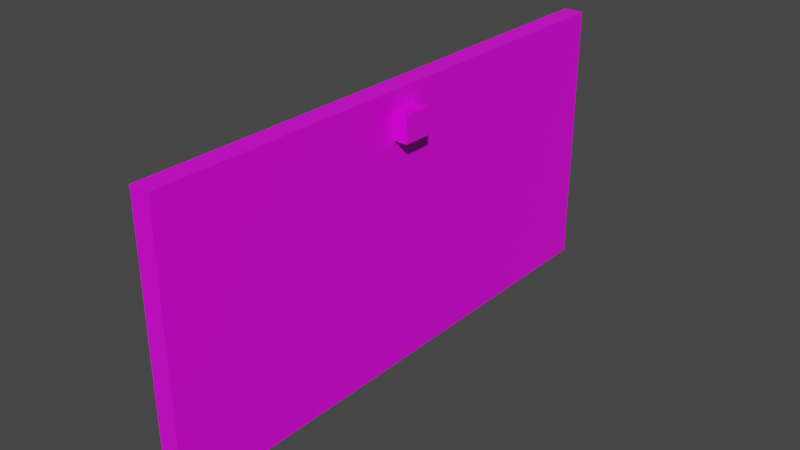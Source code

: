 # Source: Door.blend  (saved by Blender 2.80.75; exported with 4.5.12 LTS)
import bpy
from mathutils import Matrix  # noqa: F401  (used for matrix-valued properties, if any)

bpy.ops.wm.read_factory_settings(use_empty=True)
scene = bpy.context.scene
scene.name = 'Scene'

# ---- collections
col_collection = bpy.data.collections.new('Collection'); scene.collection.children.link(col_collection)

# ---- images (referenced by path relative to the original .blend; pixels are not part of the script)
import os
ASSET_DIR = os.environ.get("B2B_ASSET_DIR", "")  # directory of the original .blend (textures are referenced by path, not embedded)
HERE = os.path.dirname(os.path.abspath(__file__))  # packed textures are extracted next to this script under _unpacked/

def load_image(name, relpath, width, height, colorspace="sRGB"):
    """Load a texture the original file referenced (path relative to the .blend, or extracted next to this script)."""
    p = next((c for c in (os.path.join(HERE, relpath), os.path.join(ASSET_DIR, relpath)) if relpath and os.path.exists(c)), "")
    if p:
        img = bpy.data.images.load(p, check_existing=True)
        img.name = name
    else:  # same state as the original file: an image datablock whose file is absent (Cycles renders it pink)
        img = bpy.data.images.new(name, width, height)
        img.source = "FILE"
        img.filepath = "//" + (relpath or name)
    img.colorspace_settings.name = colorspace
    return img
img_doortexturefile_png = load_image('DoorTextureFile.png', 'DoorTextureFile.png', 1024, 1024, 'sRGB')

# ---- materials (node trees are filled in below, after node groups)
mat_material = bpy.data.materials.new('Material')
mat_material.alpha_threshold = 0.0
mat_material.use_transparent_shadow = False
mat_material.line_color = (0.0, 0.0, 0.0, 1.0)

# ---- material node trees
mat_material.use_nodes = True; mat_material.node_tree.nodes.clear()
_N = mat_material.node_tree.nodes; _L = mat_material.node_tree.links
n0 = _N.new('ShaderNodeOutputMaterial'); n0.name = 'Material Output'; n0.location = (300, 300)
n1 = _N.new('ShaderNodeBsdfPrincipled'); n1.name = 'Principled BSDF'; n1.location = (10, 300)
n1.distribution = 'GGX'
n1.subsurface_method = 'BURLEY'
n1.inputs[2].default_value = 0.4
n1.inputs[3].default_value = 1.45
n1.inputs[27].default_value = (0.0, 0.0, 0.0, 1.0)
n1.inputs[28].default_value = 1.0
n2 = _N.new('ShaderNodeTexImage'); n2.name = 'Image Texture'; n2.location = (-280, 280)
n2.image = img_doortexturefile_png
_L.new(n1.outputs[0], n0.inputs[0])
_L.new(n2.outputs[0], n1.inputs[0])
n0.is_active_output = True

# ---- world
world_world = bpy.data.worlds.new('World'); scene.world = world_world
world_world.use_nodes = True; world_world.node_tree.nodes.clear()
_N = world_world.node_tree.nodes; _L = world_world.node_tree.links
n0 = _N.new('ShaderNodeOutputWorld'); n0.name = 'World Output'; n0.location = (300, 300)
n1 = _N.new('ShaderNodeBackground'); n1.name = 'Background'; n1.location = (10, 300)
n1.inputs[0].default_value = (0.05088, 0.05088, 0.05088, 1.0)
_L.new(n1.outputs[0], n0.inputs[0])
n0.is_active_output = True
world_world.color = (0.05088, 0.05088, 0.05088)
world_world.use_sun_shadow = False
world_world.sun_shadow_jitter_overblur = 0.0

# ---- meshes
me_cube_002 = bpy.data.meshes.new('Cube.002')
me_cube_002.from_pydata([(-0.2023, 0.09475, 0.1714), (-0.2023, -0.1414, 0.1714), (-0.2023, 0.09475, 0.3855), (-0.2023, -0.1414, 0.3855), (-0.07098, 0.09475, 0.1714), (-0.07098, -0.1414, 0.1714), (-0.07098, 0.09475, 0.3855), (-0.07098, -0.1414, 0.3855), (0.08099, -2.229, 0.5514), (0.08099, 2.303, 0.5514), (0.08099, -2.229, -1.69), (0.08099, 2.303, -1.69), (-0.08437, -2.229, 0.5514), (-0.08437, 2.303, 0.5514), (-0.08437, -2.229, -1.69), (-0.08437, 2.303, -1.69), (0.07267, 0.1046, 0.1839), (0.07267, -0.1315, 0.1839), (0.07267, 0.1046, 0.3981), (0.07267, -0.1315, 0.3981), (0.204, 0.1046, 0.1839), (0.204, -0.1315, 0.1839), (0.204, 0.1046, 0.3981), (0.204, -0.1315, 0.3981)], [], [(0, 1, 3, 2), (2, 3, 7, 6), (6, 7, 5, 4), (4, 5, 1, 0), (2, 6, 4, 0), (7, 3, 1, 5), (8, 12, 14, 10), (11, 10, 14, 15), (15, 14, 12, 13), (13, 9, 11, 15), (9, 8, 10, 11), (13, 12, 8, 9), (16, 17, 19, 18), (18, 19, 23, 22), (22, 23, 21, 20), (20, 21, 17, 16), (18, 22, 20, 16), (23, 19, 17, 21)])
_uv = me_cube_002.uv_layers.new(name='UVMap')
_uv.uv.foreach_set('vector', [0.1613, 0.9637, 0.122, 0.9637, 0.122, 0.9174, 0.1613, 0.9174, 0.1208, 0.9637, 0.08152, 0.9637, 0.08152, 0.9174, 0.1208, 0.9174, 0.4445, 0.9637, 0.4052, 0.9637, 0.4052, 0.9174, 0.4445, 0.9174, 0.2029, 0.9637, 0.2029, 0.9174, 0.2422, 0.9174, 0.2422, 0.9637, 0.485, 0.9637, 0.4457, 0.9637, 0.4457, 0.9174, 0.485, 0.9174, 0.3648, 0.9637, 0.3648, 0.9174, 0.4041, 0.9174, 0.4041, 0.9637, 0.9993, 0.9927, 0.9498, 0.9927, 0.9498, 0.5073, 0.9993, 0.5073, 0.8479, 0.9033, 0.8479, 0.01335, 0.8974, 0.01335, 0.8974, 0.9033, 0.006169, 0.9033, 0.006169, 0.01335, 0.4174, 0.01335, 0.4174, 0.9033, 0.9498, 0.007282, 0.9993, 0.007282, 0.9993, 0.4927, 0.9498, 0.4927, 0.841, 0.01335, 0.841, 0.9033, 0.4297, 0.9033, 0.4297, 0.01335, 0.8988, 0.9033, 0.8988, 0.01335, 0.9483, 0.01335, 0.9483, 0.9033, 0.3636, 0.9637, 0.3243, 0.9637, 0.3243, 0.9174, 0.3636, 0.9174, 0.08034, 0.9637, 0.04105, 0.9637, 0.04105, 0.9174, 0.08034, 0.9174, 0.03988, 0.9637, 0.0005893, 0.9637, 0.0005893, 0.9174, 0.03988, 0.9174, 0.2838, 0.9637, 0.2838, 0.9174, 0.3231, 0.9174, 0.3231, 0.9637, 0.1624, 0.9637, 0.1624, 0.9174, 0.2017, 0.9174, 0.2017, 0.9637, 0.2827, 0.9174, 0.2827, 0.9637, 0.2434, 0.9637, 0.2434, 0.9174])
me_cube_002.materials.append(mat_material)
me_cube_002.use_remesh_preserve_volume = False
me_cube_002.use_remesh_preserve_attributes = False
me_cube_002.use_mirror_vertex_groups = False
me_cube_002.update()

# ---- objects
ob_door = bpy.data.objects.new('Door', me_cube_002)

# ---- transforms, parenting, visibility, modifiers, constraints
ob_door.location = (0.00385, 1.069, 0.0666)
ob_door.lineart.crease_threshold = 0.0

# ---- collection membership
col_collection.objects.link(ob_door)

# ---- scene / render settings (as saved in the file)
scene.frame_start = 1; scene.frame_end = 250; scene.frame_set(1)
scene.render.engine = 'BLENDER_EEVEE_NEXT'
scene.cycles.use_denoising = False
scene.cycles.samples = 128
scene.cycles.sampling_pattern = 'TABULATED_SOBOL'
scene.cycles.use_adaptive_sampling = False
scene.cycles.use_light_tree = False
scene.view_settings.view_transform = 'Filmic'
bpy.context.view_layer.update()

# ---- added for rendering (the .blend has no active camera and no usable light): camera, sun
cam_auto = bpy.data.cameras.new('AutoCamera')
cam_auto.lens = 50.0
cam_auto.sensor_width = 36.0
cam_auto.clip_end = 1000.0
ob_auto_camera = bpy.data.objects.new('AutoCamera', cam_auto)
scene.collection.objects.link(ob_auto_camera)
ob_auto_camera.location = (4.69743, -4.52513, 3.25131)
ob_auto_camera.rotation_euler = (1.09748, -7.21219e-08, 0.694738)
scene.camera = ob_auto_camera
light_auto_sun = bpy.data.lights.new('AutoSun', 'SUN')
light_auto_sun.energy = 3.0
light_auto_sun.angle = 0.0523599
ob_auto_sun = bpy.data.objects.new('AutoSun', light_auto_sun)
scene.collection.objects.link(ob_auto_sun)
ob_auto_sun.rotation_euler = (0.872665, 0.174533, 0.523599)
bpy.context.view_layer.update()
